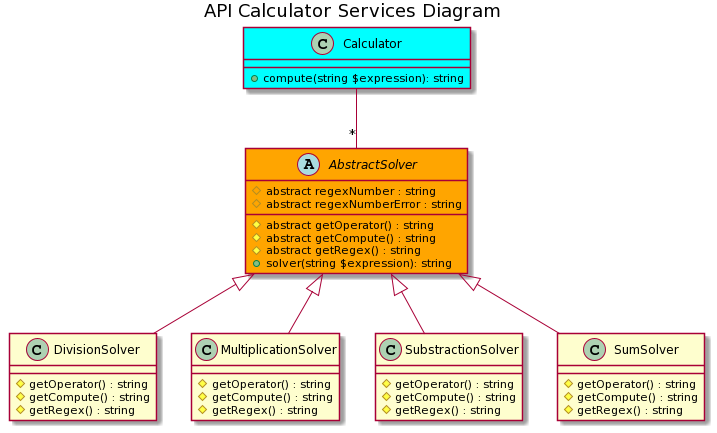

The diagram above was rendered by PlantUML. Its source (embedded in the PNG):
@startuml
title: API Calculator Services Diagram

class Calculator #cyan {
  + compute(string $expression): string
}

abstract class AbstractSolver #orange {
  # abstract regexNumber : string
  # abstract regexNumberError : string
  # abstract getOperator() : string
  # abstract getCompute() : string
  # abstract getRegex() : string
  + solver(string $expression): string
}

class DivisionSolver {
  # getOperator() : string
  # getCompute() : string
  # getRegex() : string
}

class MultiplicationSolver {
  # getOperator() : string
  # getCompute() : string
  # getRegex() : string
}

class SubstractionSolver {
  # getOperator() : string
  # getCompute() : string
  # getRegex() : string
}

class SumSolver {
  # getOperator() : string
  # getCompute() : string
  # getRegex() : string
}

DivisionSolver -up-|> AbstractSolver
MultiplicationSolver -up-|> AbstractSolver
SubstractionSolver -up-|> AbstractSolver
SumSolver -up-|> AbstractSolver
Calculator -down-"*" AbstractSolver
@enduml